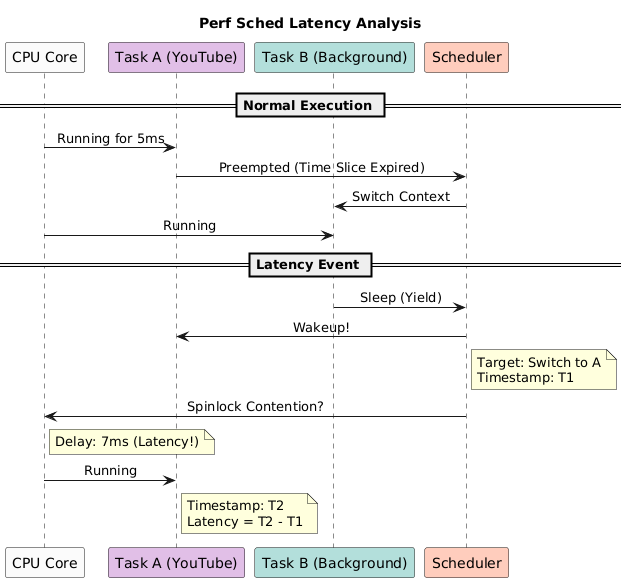

The diagram above was rendered by PlantUML. Its source (embedded in the PNG):
@startuml
title "Perf Sched Latency Analysis"

skinparam backgroundColor #FEFEFE
skinparam sequenceMessageAlign center

participant "CPU Core" as CPU #FAFAFA
participant "Task A (YouTube)" as TASK_A #E1BEE7
participant "Task B (Background)" as TASK_B #B2DFDB
participant "Scheduler" as SCHED #FFCCBC

== Normal Execution ==

CPU -> TASK_A : Running for 5ms
TASK_A -> SCHED : Preempted (Time Slice Expired)
SCHED -> TASK_B : Switch Context
CPU -> TASK_B : Running

== Latency Event ==

TASK_B -> SCHED : Sleep (Yield)
SCHED -> TASK_A : Wakeup!
note right of SCHED
  Target: Switch to A
  Timestamp: T1
end note

SCHED -> CPU : Spinlock Contention?
note right of CPU
  Delay: 7ms (Latency!)
end note

CPU -> TASK_A : Running
note right of TASK_A
  Timestamp: T2
  Latency = T2 - T1
end note
@enduml